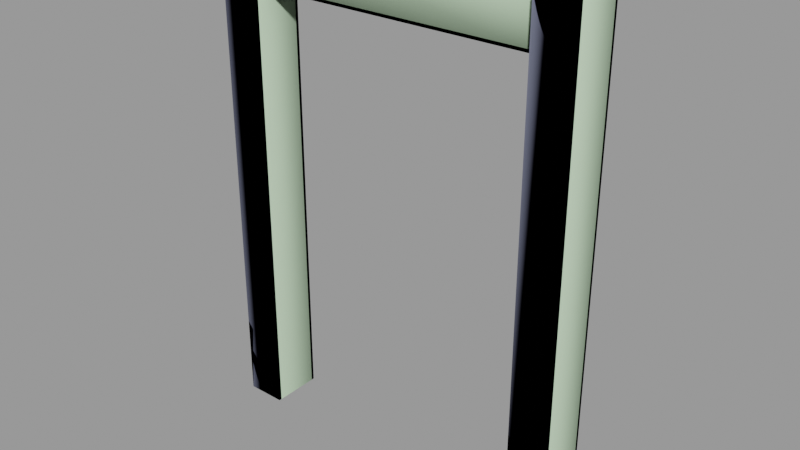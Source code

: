 # Source: train_gate001b.blend  (saved by Blender 2.92.15; exported with 4.5.12 LTS)
import bpy
from mathutils import Matrix  # noqa: F401  (used for matrix-valued properties, if any)

bpy.ops.wm.read_factory_settings(use_empty=True)
scene = bpy.context.scene
scene.name = 'train_gate001b.qc'

# ---- collections
col_train_gate001b = bpy.data.collections.new('train_gate001b'); scene.collection.children.link(col_train_gate001b)

# ---- materials (node trees are filled in below, after node groups)
mat_train_gate001 = bpy.data.materials.new('train_gate001')
mat_train_gate001.use_transparent_shadow = False
mat_train_gate001.diffuse_color = (0.5934, 0.4702, 0.9194, 1.0)
mat_phy = bpy.data.materials.new('  phy')
mat_phy.use_transparent_shadow = False
mat_phy.diffuse_color = (0.5446, 0.7352, 0.5058, 1.0)

# ---- material node trees

# ---- meshes
me_train_gate001b_reference = bpy.data.meshes.new('train_gate001b_reference')
me_train_gate001b_reference.from_pydata([(-94.0, -17.0, 320.0), (-94.0, -15.0, 320.0), (-98.0, -15.0, 320.0), (-120.0, 17.0, 320.0), (-94.0, 15.0, 320.0), (-94.0, 17.0, 320.0), (-98.0, 15.0, 320.0), (-116.0, 15.0, 320.0), (-116.0, -15.0, 320.0), (-120.0, -15.0, 320.0), (-120.0, -17.0, 320.0), (-120.0, 15.0, 320.0), (94.0, 17.0, 320.0), (94.0, 15.0, 320.0), (98.0, 15.0, 320.0), (120.0, 15.0, 320.0), (120.0, 17.0, 320.0), (116.0, 15.0, 320.0), (116.0, -15.0, 320.0), (98.0, -15.0, 320.0), (120.0, -17.0, 320.0), (120.0, -15.0, 320.0), (94.0, -15.0, 320.0), (94.0, -17.0, 320.0), (-94.0, 15.0, 160.0), (-98.0, 15.0, 160.0), (-98.0, 15.0, 1e-06), (-94.0, 15.0, 1e-06), (0.0, 9.0, 286.0), (98.0, 9.0, 288.0), (98.0, 9.0, 286.0), (0.0, 9.0, 288.0), (-98.0, 9.0, 286.0), (-98.0, 9.0, 288.0), (0.0, -9.0, 320.0), (-98.0, 9.0, 320.0), (-98.0, -9.0, 320.0), (0.0, 9.0, 320.0), (98.0, -9.0, 320.0), (98.0, 9.0, 320.0), (0.0, 9.0, 318.0), (-98.0, 5.0, 318.0), (-98.0, 9.0, 318.0), (0.0, 5.0, 318.0), (98.0, 9.0, 318.0), (98.0, 5.0, 318.0), (0.0, -9.0, 318.0), (-98.0, -9.0, 318.0), (98.0, -9.0, 318.0), (0.0, -9.0, 288.0), (98.0, -9.0, 286.0), (98.0, -9.0, 288.0), (0.0, -9.0, 286.0), (-98.0, -9.0, 288.0), (-98.0, -9.0, 286.0), (98.0, 5.0, 288.0), (0.0, 5.0, 288.0), (-98.0, 5.0, 288.0), (0.0, -5.0, 318.0), (98.0, -5.0, 288.0), (98.0, -5.0, 318.0), (0.0, -5.0, 288.0), (-98.0, -5.0, 318.0), (-98.0, -5.0, 288.0), (-94.0, 17.0, 160.0), (-94.0, 17.0, 1e-06), (-120.0, 17.0, 160.0), (-120.0, 15.0, 160.0), (-120.0, 17.0, 1e-06), (-120.0, 15.0, 1e-06), (-116.0, 15.0, 160.0), (-116.0, 15.0, 1e-06), (-94.0, -17.0, 160.0), (-120.0, -17.0, -1e-06), (-94.0, -17.0, -1e-06), (-120.0, -17.0, 160.0), (-120.0, -15.0, 160.0), (-116.0, -15.0, -1e-06), (-120.0, -15.0, -1e-06), (-116.0, -15.0, 160.0), (-94.0, -15.0, 160.0), (-94.0, -15.0, -1e-06), (-98.0, -15.0, 160.0), (-98.0, -15.0, -1e-06), (94.0, 17.0, 1e-06), (94.0, 15.0, 1e-06), (94.0, 15.0, 160.0), (94.0, 17.0, 160.0), (120.0, 15.0, 1e-06), (120.0, 17.0, 1e-06), (120.0, 17.0, 160.0), (120.0, 15.0, 160.0), (116.0, 15.0, 1e-06), (116.0, 15.0, 160.0), (94.0, -17.0, 160.0), (120.0, -17.0, 160.0), (94.0, -17.0, -1e-06), (120.0, -17.0, -1e-06), (94.0, -15.0, 160.0), (98.0, -15.0, 160.0), (98.0, -15.0, -1e-06), (94.0, -15.0, -1e-06), (120.0, -15.0, 160.0), (116.0, -15.0, 160.0), (120.0, -15.0, -1e-06), (116.0, -15.0, -1e-06), (98.0, 15.0, 160.0), (98.0, 15.0, 1e-06)], [], [(0, 1, 2), (3, 4, 5), (3, 6, 4), (3, 7, 6), (7, 2, 6), (7, 8, 2), (0, 2, 8), (0, 8, 9), (0, 9, 10), (3, 11, 7), (12, 13, 14), (12, 15, 16), (12, 17, 15), (12, 14, 17), (14, 18, 17), (14, 19, 18), (20, 18, 19), (20, 21, 18), (20, 19, 22), (20, 22, 23), (6, 24, 4), (6, 25, 24), (24, 25, 26), (24, 26, 27), (28, 29, 30), (28, 31, 29), (31, 28, 32), (31, 32, 33), (34, 35, 36), (34, 37, 35), (37, 34, 38), (37, 38, 39), (40, 41, 42), (40, 43, 41), (43, 40, 44), (43, 44, 45), (46, 36, 47), (46, 34, 36), (34, 46, 48), (34, 48, 38), (37, 42, 35), (37, 40, 42), (40, 37, 39), (40, 39, 44), (49, 50, 51), (49, 52, 50), (52, 49, 53), (52, 53, 54), (31, 55, 29), (31, 56, 55), (56, 31, 33), (56, 33, 57), (58, 59, 60), (58, 61, 59), (61, 58, 62), (61, 62, 63), (56, 45, 55), (56, 43, 45), (43, 56, 57), (43, 57, 41), (52, 30, 50), (52, 28, 30), (28, 52, 54), (28, 54, 32), (24, 5, 4), (24, 64, 5), (64, 24, 27), (64, 27, 65), (66, 11, 3), (66, 67, 11), (67, 66, 68), (67, 68, 69), (67, 7, 11), (67, 70, 7), (70, 67, 69), (70, 69, 71), (72, 73, 74), (72, 75, 73), (75, 72, 0), (75, 0, 10), (76, 77, 78), (76, 79, 77), (79, 76, 9), (79, 9, 8), (80, 74, 81), (80, 72, 74), (72, 80, 1), (72, 1, 0), (75, 78, 73), (75, 76, 78), (76, 75, 10), (76, 10, 9), (64, 3, 5), (64, 66, 3), (66, 64, 65), (66, 65, 68), (82, 6, 2), (82, 25, 6), (25, 82, 83), (25, 83, 26), (79, 71, 77), (79, 70, 71), (70, 79, 8), (70, 8, 7), (84, 85, 86), (84, 86, 87), (13, 87, 86), (13, 12, 87), (48, 58, 60), (48, 46, 58), (58, 46, 47), (58, 47, 62), (88, 89, 90), (88, 90, 91), (16, 91, 90), (16, 15, 91), (59, 49, 51), (59, 61, 49), (49, 61, 63), (49, 63, 53), (92, 88, 91), (92, 91, 93), (15, 93, 91), (15, 17, 93), (1, 82, 2), (1, 80, 82), (82, 80, 81), (82, 81, 83), (20, 23, 94), (20, 94, 95), (96, 95, 94), (96, 97, 95), (19, 98, 22), (19, 99, 98), (100, 98, 99), (100, 101, 98), (18, 21, 102), (18, 102, 103), (104, 103, 102), (104, 105, 103), (13, 106, 14), (13, 86, 106), (85, 106, 86), (85, 107, 106), (23, 22, 98), (23, 98, 94), (101, 94, 98), (101, 96, 94), (105, 92, 93), (105, 93, 103), (17, 103, 93), (17, 18, 103), (21, 20, 95), (21, 95, 102), (97, 102, 95), (97, 104, 102), (107, 100, 99), (107, 99, 106), (19, 106, 99), (19, 14, 106), (89, 84, 87), (89, 87, 90), (12, 90, 87), (12, 16, 90)])
me_train_gate001b_reference.polygons.foreach_set('use_smooth', [True] * 164)
_k = set([(0, 1), (0, 10), (0, 72), (1, 2), (1, 80), (2, 6), (2, 82), (3, 5), (3, 11), (3, 66), (4, 5), (4, 6), (4, 24), (5, 64), (6, 25), (7, 8), (7, 11), (7, 70), (8, 9), (8, 79), (9, 10), (9, 76), (10, 75), (11, 67), (12, 13), (12, 16), (12, 87), (13, 14), (13, 86), (14, 19), (14, 106), (15, 16), (15, 17), (15, 91), (16, 90), (17, 18), (17, 93), (18, 21), (18, 103), (19, 22), (19, 99), (20, 21), (20, 23), (20, 95), (21, 102), (22, 23), (22, 98), (23, 94), (24, 27), (25, 26), (28, 30), (28, 32), (29, 31), (31, 33), (34, 36), (34, 38), (35, 37), (37, 39), (40, 42), (40, 44), (41, 43), (43, 45), (46, 47), (46, 48), (48, 58), (49, 51), (49, 53), (49, 59), (50, 52), (52, 54), (55, 56), (56, 57), (58, 60), (58, 62), (59, 61), (61, 63), (64, 65), (66, 68), (67, 69), (70, 71), (72, 74), (73, 75), (76, 78), (77, 79), (80, 81), (82, 83), (84, 87), (85, 86), (88, 91), (89, 90), (92, 93), (94, 96), (95, 97), (98, 101), (99, 100), (102, 104), (103, 105), (106, 107)])
me_train_gate001b_reference.attributes.new('sharp_edge', 'BOOLEAN', 'EDGE').data.foreach_set('value', [ (min(e.vertices), max(e.vertices)) in _k for e in me_train_gate001b_reference.edges])
_uv = me_train_gate001b_reference.uv_layers.new(name='UVMap')
_uv.uv.foreach_set('vector', [0.5999, 0.2436, 0.5999, 0.249, 0.5891, 0.249, 0.5294, 0.3357, 0.5999, 0.3303, 0.5999, 0.3357, 0.5294, 0.3357, 0.5891, 0.3303, 0.5999, 0.3303, 0.5294, 0.3357, 0.5403, 0.3303, 0.5891, 0.3303, 0.5403, 0.3303, 0.5891, 0.249, 0.5891, 0.3303, 0.5403, 0.3303, 0.5403, 0.249, 0.5891, 0.249, 0.5999, 0.2436, 0.5891, 0.249, 0.5403, 0.249, 0.5999, 0.2436, 0.5403, 0.249, 0.5294, 0.249, 0.5999, 0.2436, 0.5294, 0.249, 0.5294, 0.2436, 0.5294, 0.3357, 0.5294, 0.3303, 0.5403, 0.3303, 0.6026, 0.3357, 0.6026, 0.3303, 0.6134, 0.3303, 0.6026, 0.3357, 0.673, 0.3303, 0.673, 0.3357, 0.6026, 0.3357, 0.6622, 0.3303, 0.673, 0.3303, 0.6026, 0.3357, 0.6134, 0.3303, 0.6622, 0.3303, 0.6134, 0.3303, 0.6622, 0.249, 0.6622, 0.3303, 0.6134, 0.3303, 0.6134, 0.249, 0.6622, 0.249, 0.673, 0.2436, 0.6622, 0.249, 0.6134, 0.249, 0.673, 0.2436, 0.673, 0.249, 0.6622, 0.249, 0.673, 0.2436, 0.6134, 0.249, 0.6026, 0.249, 0.673, 0.2436, 0.6026, 0.249, 0.6026, 0.2436, 0.2959, 0.9892, 0.3041, 0.6639, 0.3041, 0.9892, 0.2959, 0.9892, 0.2959, 0.6639, 0.3041, 0.6639, 0.3041, 0.6639, 0.2959, 0.6639, 0.2959, 0.3386, 0.3041, 0.6639, 0.2959, 0.3386, 0.3041, 0.3386, 0.3147, 0.9915, 0.0536, 0.9968, 0.0536, 0.9915, 0.3147, 0.9915, 0.3147, 0.9968, 0.0536, 0.9968, 0.3147, 0.9968, 0.3147, 0.9915, 0.5758, 0.9915, 0.3147, 0.9968, 0.5758, 0.9915, 0.5758, 0.9968, 0.2665, 0.1878, 0.005414, 0.2358, 0.005414, 0.1878, 0.2665, 0.1878, 0.2665, 0.2358, 0.005414, 0.2358, 0.2665, 0.2358, 0.2665, 0.1878, 0.5276, 0.1878, 0.2665, 0.2358, 0.5276, 0.1878, 0.5276, 0.2358, 0.2665, 0.2878, 0.005414, 0.2984, 0.005414, 0.2878, 0.2665, 0.2878, 0.2665, 0.2984, 0.005414, 0.2984, 0.2665, 0.2984, 0.2665, 0.2878, 0.5276, 0.2878, 0.2665, 0.2984, 0.5276, 0.2878, 0.5276, 0.2984, 0.2665, 0.179, 0.005414, 0.1844, 0.005414, 0.179, 0.2665, 0.179, 0.2665, 0.1844, 0.005414, 0.1844, 0.2665, 0.1844, 0.2665, 0.179, 0.5276, 0.179, 0.2665, 0.1844, 0.5276, 0.179, 0.5276, 0.1844, 0.2665, 0.09165, 0.5276, 0.08632, 0.5276, 0.09165, 0.2665, 0.09165, 0.2665, 0.08632, 0.5276, 0.08632, 0.2665, 0.08632, 0.2665, 0.09165, 0.005414, 0.09165, 0.2665, 0.08632, 0.005414, 0.09165, 0.005414, 0.08632, 0.2665, 0.0991, 0.5276, 0.09378, 0.5276, 0.0991, 0.2665, 0.0991, 0.2665, 0.09378, 0.5276, 0.09378, 0.2665, 0.09378, 0.2665, 0.0991, 0.005414, 0.0991, 0.2665, 0.09378, 0.005414, 0.0991, 0.005414, 0.09378, 0.2665, 0.3365, 0.5276, 0.3258, 0.5276, 0.3365, 0.2665, 0.3365, 0.2665, 0.3258, 0.5276, 0.3258, 0.2665, 0.3258, 0.2665, 0.3365, 0.005414, 0.3365, 0.2665, 0.3258, 0.005414, 0.3365, 0.005414, 0.3258, 0.2665, 0.179, 0.5276, 0.0991, 0.5276, 0.179, 0.2665, 0.179, 0.2665, 0.0991, 0.5276, 0.0991, 0.2665, 0.0991, 0.2665, 0.179, 0.005414, 0.179, 0.2665, 0.0991, 0.005414, 0.179, 0.005414, 0.0991, 0.2665, 0.006396, 0.005414, 0.08632, 0.005414, 0.006396, 0.2665, 0.006396, 0.2665, 0.08632, 0.005414, 0.08632, 0.2665, 0.08632, 0.2665, 0.006396, 0.5276, 0.006396, 0.2665, 0.08632, 0.5276, 0.006396, 0.5276, 0.08632, 0.2665, 0.2861, 0.5276, 0.2382, 0.5276, 0.2861, 0.2665, 0.2861, 0.2665, 0.2382, 0.5276, 0.2382, 0.2665, 0.2382, 0.2665, 0.2861, 0.005414, 0.2861, 0.2665, 0.2382, 0.005414, 0.2861, 0.005414, 0.2382, 0.2107, 0.6639, 0.2147, 0.9892, 0.2107, 0.9892, 0.2107, 0.6639, 0.2147, 0.6639, 0.2147, 0.9892, 0.2147, 0.6639, 0.2107, 0.6639, 0.2107, 0.3386, 0.2147, 0.6639, 0.2107, 0.3386, 0.2147, 0.3386, 0.2163, 0.6639, 0.2204, 0.9892, 0.2163, 0.9892, 0.2163, 0.6639, 0.2204, 0.6639, 0.2204, 0.9892, 0.2204, 0.6639, 0.2163, 0.6639, 0.2163, 0.3386, 0.2204, 0.6639, 0.2163, 0.3386, 0.2204, 0.3386, 0.2868, 0.6639, 0.2949, 0.9892, 0.2868, 0.9892, 0.2868, 0.6639, 0.2949, 0.6639, 0.2949, 0.9892, 0.2949, 0.6639, 0.2868, 0.6639, 0.2868, 0.3386, 0.2949, 0.6639, 0.2868, 0.3386, 0.2949, 0.3386, 0.5216, 0.6639, 0.4688, 0.3386, 0.5216, 0.3386, 0.5216, 0.6639, 0.4688, 0.6639, 0.4688, 0.3386, 0.4688, 0.6639, 0.5216, 0.6639, 0.5216, 0.9892, 0.4688, 0.6639, 0.5216, 0.9892, 0.4688, 0.9892, 0.36, 0.6639, 0.3519, 0.3386, 0.36, 0.3386, 0.36, 0.6639, 0.3519, 0.6639, 0.3519, 0.3386, 0.3519, 0.6639, 0.36, 0.6639, 0.36, 0.9892, 0.3519, 0.6639, 0.36, 0.9892, 0.3519, 0.9892, 0.1497, 0.6639, 0.1456, 0.3386, 0.1497, 0.3386, 0.1497, 0.6639, 0.1456, 0.6639, 0.1456, 0.3386, 0.1456, 0.6639, 0.1497, 0.6639, 0.1497, 0.9892, 0.1456, 0.6639, 0.1497, 0.9892, 0.1456, 0.9892, 0.2854, 0.6639, 0.2814, 0.3386, 0.2854, 0.3386, 0.2854, 0.6639, 0.2814, 0.6639, 0.2814, 0.3386, 0.2814, 0.6639, 0.2854, 0.6639, 0.2854, 0.9892, 0.2814, 0.6639, 0.2854, 0.9892, 0.2814, 0.9892, 0.4149, 0.6639, 0.4677, 0.9892, 0.4149, 0.9892, 0.4149, 0.6639, 0.4677, 0.6639, 0.4677, 0.9892, 0.4677, 0.6639, 0.4149, 0.6639, 0.4149, 0.3386, 0.4677, 0.6639, 0.4149, 0.3386, 0.4677, 0.3386, 0.1497, 0.6639, 0.2107, 0.9892, 0.1497, 0.9892, 0.1497, 0.6639, 0.2107, 0.6639, 0.2107, 0.9892, 0.2107, 0.6639, 0.1497, 0.6639, 0.1497, 0.3386, 0.2107, 0.6639, 0.1497, 0.3386, 0.2107, 0.3386, 0.2814, 0.6639, 0.2204, 0.3386, 0.2814, 0.3386, 0.2814, 0.6639, 0.2204, 0.6639, 0.2204, 0.3386, 0.2204, 0.6639, 0.2814, 0.6639, 0.2814, 0.9892, 0.2204, 0.6639, 0.2814, 0.9892, 0.2204, 0.9892, 0.07505, 0.3386, 0.07912, 0.3386, 0.07912, 0.6639, 0.07505, 0.3386, 0.07912, 0.6639, 0.07505, 0.6639, 0.07912, 0.9892, 0.07505, 0.6639, 0.07912, 0.6639, 0.07912, 0.9892, 0.07505, 0.9892, 0.07505, 0.6639, 0.5276, 0.311, 0.2665, 0.3004, 0.5276, 0.3004, 0.5276, 0.311, 0.2665, 0.311, 0.2665, 0.3004, 0.2665, 0.3004, 0.2665, 0.311, 0.005414, 0.311, 0.2665, 0.3004, 0.005414, 0.311, 0.005414, 0.3004, 0.07017, 0.3386, 0.07423, 0.3386, 0.07423, 0.6639, 0.07017, 0.3386, 0.07423, 0.6639, 0.07017, 0.6639, 0.07423, 0.9892, 0.07017, 0.6639, 0.07423, 0.6639, 0.07423, 0.9892, 0.07017, 0.9892, 0.07017, 0.6639, 0.5276, 0.324, 0.2665, 0.3133, 0.5276, 0.3133, 0.5276, 0.324, 0.2665, 0.324, 0.2665, 0.3133, 0.2665, 0.3133, 0.2665, 0.324, 0.005414, 0.324, 0.2665, 0.3133, 0.005414, 0.324, 0.005414, 0.3133, 0.3144, 0.3386, 0.3226, 0.3386, 0.3226, 0.6639, 0.3144, 0.3386, 0.3226, 0.6639, 0.3144, 0.6639, 0.3226, 0.9892, 0.3144, 0.6639, 0.3226, 0.6639, 0.3226, 0.9892, 0.3144, 0.9892, 0.3144, 0.6639, 0.3424, 0.9892, 0.3505, 0.6639, 0.3505, 0.9892, 0.3424, 0.9892, 0.3424, 0.6639, 0.3505, 0.6639, 0.3505, 0.6639, 0.3424, 0.6639, 0.3424, 0.3386, 0.3505, 0.6639, 0.3424, 0.3386, 0.3505, 0.3386, 0.5757, 0.9892, 0.5228, 0.9892, 0.5228, 0.6639, 0.5757, 0.9892, 0.5228, 0.6639, 0.5757, 0.6639, 0.5228, 0.3386, 0.5757, 0.6639, 0.5228, 0.6639, 0.5228, 0.3386, 0.5757, 0.3386, 0.5757, 0.6639, 0.3331, 0.9892, 0.3412, 0.6639, 0.3412, 0.9892, 0.3331, 0.9892, 0.3331, 0.6639, 0.3412, 0.6639, 0.3331, 0.3386, 0.3412, 0.6639, 0.3331, 0.6639, 0.3331, 0.3386, 0.3412, 0.3386, 0.3412, 0.6639, 0.3321, 0.9892, 0.3239, 0.9892, 0.3239, 0.6639, 0.3321, 0.9892, 0.3239, 0.6639, 0.3321, 0.6639, 0.3239, 0.3386, 0.3321, 0.6639, 0.3239, 0.6639, 0.3239, 0.3386, 0.3321, 0.3386, 0.3321, 0.6639, 0.305, 0.9892, 0.3131, 0.6639, 0.3131, 0.9892, 0.305, 0.9892, 0.305, 0.6639, 0.3131, 0.6639, 0.305, 0.3386, 0.3131, 0.6639, 0.305, 0.6639, 0.305, 0.3386, 0.3131, 0.3386, 0.3131, 0.6639, 0.1442, 0.9892, 0.1401, 0.9892, 0.1401, 0.6639, 0.1442, 0.9892, 0.1401, 0.6639, 0.1442, 0.6639, 0.1401, 0.3386, 0.1442, 0.6639, 0.1401, 0.6639, 0.1401, 0.3386, 0.1442, 0.3386, 0.1442, 0.6639, 0.009171, 0.3386, 0.07017, 0.3386, 0.07017, 0.6639, 0.009171, 0.3386, 0.07017, 0.6639, 0.009171, 0.6639, 0.07017, 0.9892, 0.009171, 0.6639, 0.07017, 0.6639, 0.07017, 0.9892, 0.009171, 0.9892, 0.009171, 0.6639, 0.009171, 0.9892, 0.005104, 0.9892, 0.005104, 0.6639, 0.009171, 0.9892, 0.005104, 0.6639, 0.009171, 0.6639, 0.005104, 0.3386, 0.009171, 0.6639, 0.005104, 0.6639, 0.005104, 0.3386, 0.009171, 0.3386, 0.009171, 0.6639, 0.07912, 0.3386, 0.1401, 0.3386, 0.1401, 0.6639, 0.07912, 0.3386, 0.1401, 0.6639, 0.07912, 0.6639, 0.1401, 0.9892, 0.07912, 0.6639, 0.1401, 0.6639, 0.1401, 0.9892, 0.07912, 0.9892, 0.07912, 0.6639, 0.3612, 0.3386, 0.4141, 0.3386, 0.4141, 0.6639, 0.3612, 0.3386, 0.4141, 0.6639, 0.3612, 0.6639, 0.4141, 0.9892, 0.3612, 0.6639, 0.4141, 0.6639, 0.4141, 0.9892, 0.3612, 0.9892, 0.3612, 0.6639])
me_train_gate001b_reference.materials.append(mat_train_gate001)
me_train_gate001b_reference.use_remesh_fix_poles = True
me_train_gate001b_reference.use_remesh_preserve_attributes = False
me_train_gate001b_reference.use_mirror_vertex_groups = False
me_train_gate001b_reference.update()
me_train_gate001b_reference.normals_split_custom_set([tuple(v) for v in zip(*[iter([0.0, 0.0, 1.0, 0.0, 0.0, 1.0, -2.471e-07, 0.0, 1.0, 0.0, 0.0, 1.0, 0.0, 0.0, 1.0, 0.0, 0.0, 1.0, 0.0, 0.0, 1.0, 0.0, 0.0, 1.0, 0.0, 0.0, 1.0, 0.0, 0.0, 1.0, -1.296e-07, 0.0, 1.0, 0.0, 0.0, 1.0, -1.296e-07, 0.0, 1.0, -2.471e-07, 0.0, 1.0, 0.0, 0.0, 1.0, -1.296e-07, 0.0, 1.0, -3.768e-07, 0.0, 1.0, -2.471e-07, 0.0, 1.0, 0.0, 0.0, 1.0, -2.471e-07, 0.0, 1.0, -3.768e-07, 0.0, 1.0, 0.0, 0.0, 1.0, -3.768e-07, 0.0, 1.0, 0.0, 0.0, 1.0, 0.0, 0.0, 1.0, 0.0, 0.0, 1.0, 0.0, 0.0, 1.0, 0.0, 0.0, 1.0, 0.0, 0.0, 1.0, -1.296e-07, 0.0, 1.0, 0.0, 0.0, 1.0, 0.0, 0.0, 1.0, 0.0, 0.0, 1.0, 0.0, 0.0, 1.0, 0.0, 0.0, 1.0, 0.0, 0.0, 1.0, 0.0, 0.0, 1.0, 0.0, 0.0, 1.0, 0.0, 0.0, 1.0, 0.0, 0.0, 1.0, 0.0, 0.0, 1.0, 0.0, 0.0, 1.0, 0.0, 0.0, 1.0, 0.0, 0.0, 1.0, 0.0, 0.0, 1.0, 0.0, 0.0, 1.0, 0.0, 0.0, 1.0, 0.0, 0.0, 1.0, 0.0, 0.0, 1.0, 0.0, 0.0, 1.0, 0.0, 0.0, 1.0, 0.0, 0.0, 1.0, 0.0, 0.0, 1.0, 0.0, 0.0, 1.0, 0.0, 0.0, 1.0, 0.0, 0.0, 1.0, 0.0, 0.0, 1.0, 0.0, 0.0, 1.0, 0.0, 0.0, 1.0, 0.0, 0.0, 1.0, 0.0, -1.0, -5.942e-08, 0.0, -1.0, -4.182e-08, 0.0, -1.0, -5.96e-08, 0.0, -1.0, -5.942e-08, 0.0, -1.0, -4.172e-08, 0.0, -1.0, -4.182e-08, 0.0, -1.0, -4.182e-08, 0.0, -1.0, -4.172e-08, 0.0, -1.0, -3.576e-08, 0.0, -1.0, -4.182e-08, 0.0, -1.0, -3.576e-08, 0.0, -1.0, -3.576e-08, -3.893e-08, 1.0, 0.0, -3.893e-08, 1.0, 0.0, -3.893e-08, 1.0, 0.0, -3.893e-08, 1.0, 0.0, -3.893e-08, 1.0, 0.0, -3.893e-08, 1.0, 0.0, -3.893e-08, 1.0, 0.0, -3.893e-08, 1.0, 0.0, -3.893e-08, 1.0, 0.0, -3.893e-08, 1.0, 0.0, -3.893e-08, 1.0, 0.0, -3.893e-08, 1.0, 0.0, -1.89e-07, 0.0, 1.0, 3.2e-08, 0.0, 1.0, 0.0, 0.0, 1.0, -1.89e-07, 0.0, 1.0, -1.05e-07, 0.0, 1.0, 3.2e-08, 0.0, 1.0, -1.05e-07, 0.0, 1.0, -1.89e-07, 0.0, 1.0, 4.176e-07, 0.0, 1.0, -1.05e-07, 0.0, 1.0, 4.176e-07, 0.0, 1.0, 5.536e-07, 0.0, 1.0, -7.687e-08, 0.0, -1.0, 2.905e-09, 0.0, -1.0, 0.0, 0.0, -1.0, -7.687e-08, 0.0, -1.0, -7.201e-08, 0.0, -1.0, 2.905e-09, 0.0, -1.0, -7.201e-08, 0.0, -1.0, -7.687e-08, 0.0, -1.0, -6.821e-09, 0.0, -1.0, -7.201e-08, 0.0, -1.0, -6.821e-09, 0.0, -1.0, 0.0, 0.0, -1.0, 4.379e-08, -1.0, 0.0, 3.893e-08, -1.0, 0.0, 3.893e-08, -1.0, 0.0, 4.379e-08, -1.0, 0.0, 4.379e-08, -1.0, 0.0, 3.893e-08, -1.0, 0.0, 4.379e-08, -1.0, 0.0, 4.379e-08, -1.0, 0.0, 4.866e-08, -1.0, 0.0, 4.379e-08, -1.0, 0.0, 4.866e-08, -1.0, 0.0, 4.866e-08, -1.0, 0.0, -4.379e-08, 1.0, 0.0, -3.893e-08, 1.0, 0.0, -3.893e-08, 1.0, 0.0, -4.379e-08, 1.0, 0.0, -4.379e-08, 1.0, 0.0, -3.893e-08, 1.0, 0.0, -4.379e-08, 1.0, 0.0, -4.379e-08, 1.0, 0.0, -4.866e-08, 1.0, 0.0, -4.379e-08, 1.0, 0.0, -4.866e-08, 1.0, 0.0, -4.866e-08, 1.0, 0.0, 3.893e-08, -1.0, 0.0, 3.893e-08, -1.0, 0.0, 3.893e-08, -1.0, 0.0, 3.893e-08, -1.0, 0.0, 3.893e-08, -1.0, 0.0, 3.893e-08, -1.0, 0.0, 3.893e-08, -1.0, 0.0, 3.893e-08, -1.0, 0.0, 3.893e-08, -1.0, 0.0, 3.893e-08, -1.0, 0.0, 3.893e-08, -1.0, 0.0, 3.893e-08, -1.0, 0.0, 0.0, 0.0, 1.0, 0.0, 0.0, 1.0, 0.0, 0.0, 1.0, 0.0, 0.0, 1.0, 0.0, 0.0, 1.0, 0.0, 0.0, 1.0, 0.0, 0.0, 1.0, 0.0, 0.0, 1.0, 0.0, 0.0, 1.0, 0.0, 0.0, 1.0, 0.0, 0.0, 1.0, 0.0, 0.0, 1.0, 4.136e-08, -1.0, -6.228e-08, 3.893e-08, -1.0, -6.228e-08, 3.893e-08, -1.0, -6.228e-08, 4.136e-08, -1.0, -6.228e-08, 4.136e-08, -1.0, -6.228e-08, 3.893e-08, -1.0, -6.228e-08, 4.136e-08, -1.0, -6.228e-08, 4.136e-08, -1.0, -6.228e-08, 4.379e-08, -1.0, -6.228e-08, 4.136e-08, -1.0, -6.228e-08, 4.379e-08, -1.0, -6.228e-08, 4.379e-08, -1.0, -6.228e-08, -4.136e-08, 1.0, 6.228e-08, -3.893e-08, 1.0, 6.228e-08, -3.893e-08, 1.0, 6.228e-08, -4.136e-08, 1.0, 6.228e-08, -4.136e-08, 1.0, 6.228e-08, -3.893e-08, 1.0, 6.228e-08, -4.136e-08, 1.0, 6.228e-08, -4.136e-08, 1.0, 6.228e-08, -4.379e-08, 1.0, 6.228e-08, -4.136e-08, 1.0, 6.228e-08, -4.379e-08, 1.0, 6.228e-08, -4.379e-08, 1.0, 6.228e-08, 7.502e-09, 0.0, -1.0, -1.5e-08, 0.0, -1.0, 0.0, 0.0, -1.0, 7.502e-09, 0.0, -1.0, -7.502e-09, 0.0, -1.0, -1.5e-08, 0.0, -1.0, -7.502e-09, 0.0, -1.0, 7.502e-09, 0.0, -1.0, 1.5e-08, 0.0, -1.0, -7.502e-09, 0.0, -1.0, 1.5e-08, 0.0, -1.0, 0.0, 0.0, -1.0, 1.0, 0.0, 0.0, 1.0, 0.0, 0.0, 1.0, 0.0, 0.0, 1.0, 0.0, 0.0, 1.0, 0.0, 0.0, 1.0, 0.0, 0.0, 1.0, 0.0, 0.0, 1.0, 0.0, 0.0, 1.0, 0.0, 0.0, 1.0, 0.0, 0.0, 1.0, 0.0, 0.0, 1.0, 0.0, 0.0, -1.0, 0.0, 0.0, -1.0, 0.0, 0.0, -1.0, 0.0, 0.0, -1.0, 0.0, 0.0, -1.0, 0.0, 0.0, -1.0, 0.0, 0.0, -1.0, 0.0, 0.0, -1.0, 0.0, 0.0, -1.0, 0.0, 0.0, -1.0, 0.0, 0.0, -1.0, 0.0, 0.0, -1.0, 0.0, 0.0, 2.384e-07, -1.0, -4.172e-08, 2.384e-07, -1.0, -4.768e-08, 2.384e-07, -1.0, -4.768e-08, 2.384e-07, -1.0, -4.172e-08, 2.384e-07, -1.0, -4.172e-08, 2.384e-07, -1.0, -4.768e-08, 2.384e-07, -1.0, -4.172e-08, 2.384e-07, -1.0, -4.172e-08, 2.384e-07, -1.0, -3.576e-08, 2.384e-07, -1.0, -4.172e-08, 2.384e-07, -1.0, -3.576e-08, 2.384e-07, -1.0, -3.576e-08, 7.336e-08, -1.0, -5.06e-08, 7.336e-08, -1.0, -4.552e-08, 7.336e-08, -1.0, -4.402e-08, 7.336e-08, -1.0, -5.06e-08, 7.336e-08, -1.0, -5.135e-08, 7.336e-08, -1.0, -4.552e-08, 7.336e-08, -1.0, -5.135e-08, 7.336e-08, -1.0, -5.06e-08, 7.336e-08, -1.0, -4.402e-08, 7.336e-08, -1.0, -5.135e-08, 7.336e-08, -1.0, -4.402e-08, 7.336e-08, -1.0, -4.402e-08, -2.384e-07, 1.0, 4.172e-08, -2.384e-07, 1.0, 3.576e-08, -2.384e-07, 1.0, 3.576e-08, -2.384e-07, 1.0, 4.172e-08, -2.384e-07, 1.0, 4.172e-08, -2.384e-07, 1.0, 3.576e-08, -2.384e-07, 1.0, 4.172e-08, -2.384e-07, 1.0, 4.172e-08, -2.384e-07, 1.0, 4.768e-08, -2.384e-07, 1.0, 4.172e-08, -2.384e-07, 1.0, 4.768e-08, -2.384e-07, 1.0, 4.768e-08, 1.0, 0.0, 0.0, 1.0, 0.0, 0.0, 1.0, 0.0, 0.0, 1.0, 0.0, 0.0, 1.0, 0.0, 0.0, 1.0, 0.0, 0.0, 1.0, 0.0, 0.0, 1.0, 0.0, 0.0, 1.0, 0.0, 0.0, 1.0, 0.0, 0.0, 1.0, 0.0, 0.0, 1.0, 0.0, 0.0, -1.0, 0.0, 0.0, -1.0, 0.0, 0.0, -1.0, 0.0, 0.0, -1.0, 0.0, 0.0, -1.0, 0.0, 0.0, -1.0, 0.0, 0.0, -1.0, 0.0, 0.0, -1.0, 0.0, 0.0, -1.0, 0.0, 0.0, -1.0, 0.0, 0.0, -1.0, 0.0, 0.0, -1.0, 0.0, 0.0, -7.336e-08, 1.0, 5.135e-08, -7.336e-08, 1.0, 4.402e-08, -7.336e-08, 1.0, 4.402e-08, -7.336e-08, 1.0, 5.135e-08, -7.336e-08, 1.0, 5.06e-08, -7.336e-08, 1.0, 4.402e-08, -7.336e-08, 1.0, 5.06e-08, -7.336e-08, 1.0, 5.135e-08, -7.336e-08, 1.0, 4.552e-08, -7.336e-08, 1.0, 5.06e-08, -7.336e-08, 1.0, 4.552e-08, -7.336e-08, 1.0, 4.402e-08, 1.0, 0.0, 0.0, 1.0, 0.0, 0.0, 1.0, 0.0, 0.0, 1.0, 0.0, 0.0, 1.0, 4.817e-09, 0.0, 1.0, 0.0, 0.0, 1.0, 4.817e-09, 0.0, 1.0, 0.0, 0.0, 1.0, 7.203e-08, 0.0, 1.0, 4.817e-09, 0.0, 1.0, 7.203e-08, 0.0, 1.0, 8.167e-08, 0.0, -1.0, -5.702e-09, 0.0, -1.0, -8.526e-08, 0.0, -1.0, -9.667e-08, 0.0, -1.0, -5.702e-09, 0.0, -1.0, 0.0, 0.0, -1.0, -8.526e-08, 0.0, -1.0, 0.0, 0.0, -1.0, -5.702e-09, 0.0, -1.0, 0.0, 0.0, -1.0, 0.0, 0.0, -1.0, 0.0, 0.0, -1.0, 0.0, 0.0, -1.0, 0.0, 0.0, -1.0, 0.0, 0.0, -1.0, 0.0, 0.0, -1.0, 0.0, 0.0, -1.0, 0.0, 0.0, -1.0, 0.0, 0.0, -1.0, 0.0, 0.0, -1.0, 0.0, 0.0, -1.0, 0.0, 0.0, -1.0, 0.0, 0.0, -1.0, 0.0, 0.0, -1.0, 0.0, 0.0, 3.893e-08, 0.0, -1.0, 3.893e-08, 0.0, -1.0, 3.893e-08, 0.0, -1.0, 0.0, 0.0, -1.0, -1.946e-08, 0.0, -1.0, -1.921e-08, 0.0, -1.0, -1.921e-08, 0.0, -1.0, -1.946e-08, 0.0, -1.0, -1.011e-09, 0.0, -1.0, -1.921e-08, 0.0, -1.0, -1.011e-09, 0.0, -1.0, 0.0, 0.0, -1.0, 1.0, 0.0, 0.0, 1.0, 0.0, 0.0, 1.0, 0.0, 0.0, 1.0, 0.0, 0.0, 1.0, 0.0, 0.0, 1.0, 0.0, 0.0, 1.0, 0.0, 0.0, 1.0, 0.0, 0.0, 1.0, 0.0, 0.0, 1.0, 0.0, 0.0, 1.0, 0.0, 0.0, 1.0, 0.0, 0.0, 0.0, 0.0, 1.0, 0.0, 0.0, 1.0, 0.0, 0.0, 1.0, 0.0, 0.0, 1.0, 3.893e-08, 0.0, 1.0, 3.841e-08, 0.0, 1.0, 3.841e-08, 0.0, 1.0, 3.893e-08, 0.0, 1.0, 2.021e-09, 0.0, 1.0, 3.841e-08, 0.0, 1.0, 2.021e-09, 0.0, 1.0, 0.0, 0.0, 1.0, 2.384e-07, -1.0, -4.768e-08, 2.384e-07, -1.0, -4.768e-08, 2.384e-07, -1.0, -4.768e-08, 2.384e-07, -1.0, -4.768e-08, 2.384e-07, -1.0, -4.768e-08, 2.384e-07, -1.0, -4.768e-08, 2.384e-07, -1.0, -4.768e-08, 2.384e-07, -1.0, -4.768e-08, 2.384e-07, -1.0, -4.768e-08, 2.384e-07, -1.0, -4.768e-08, 2.384e-07, -1.0, -4.768e-08, 2.384e-07, -1.0, -4.768e-08, 0.0, 1.0, 5.942e-08, 0.0, 1.0, 4.182e-08, 0.0, 1.0, 5.96e-08, 0.0, 1.0, 5.942e-08, 0.0, 1.0, 4.172e-08, 0.0, 1.0, 4.182e-08, 0.0, 1.0, 4.182e-08, 0.0, 1.0, 4.172e-08, 0.0, 1.0, 3.576e-08, 0.0, 1.0, 4.182e-08, 0.0, 1.0, 3.576e-08, 0.0, 1.0, 3.576e-08, 7.336e-08, -1.0, -1.618e-08, 7.336e-08, -1.0, -1.467e-08, 7.336e-08, -1.0, -3.593e-08, 7.336e-08, -1.0, -1.618e-08, 7.336e-08, -1.0, -3.593e-08, 7.336e-08, -1.0, -3.668e-08, 7.336e-08, -1.0, -4.402e-08, 7.336e-08, -1.0, -3.668e-08, 7.336e-08, -1.0, -3.593e-08, 7.336e-08, -1.0, -4.402e-08, 7.336e-08, -1.0, -4.402e-08, 7.336e-08, -1.0, -3.668e-08, 0.0, 1.0, 4.749e-08, 0.0, 1.0, 3.595e-08, 0.0, 1.0, 4.768e-08, 0.0, 1.0, 4.749e-08, 0.0, 1.0, 3.576e-08, 0.0, 1.0, 3.595e-08, 0.0, 1.0, 4.749e-08, 0.0, 1.0, 3.595e-08, 0.0, 1.0, 3.576e-08, 0.0, 1.0, 4.749e-08, 0.0, 1.0, 4.768e-08, 0.0, 1.0, 3.595e-08, -2.384e-07, 1.0, 4.768e-08, -2.384e-07, 1.0, 4.768e-08, -2.384e-07, 1.0, 4.768e-08, -2.384e-07, 1.0, 4.768e-08, -2.384e-07, 1.0, 4.768e-08, -2.384e-07, 1.0, 4.768e-08, -2.384e-07, 1.0, 4.768e-08, -2.384e-07, 1.0, 4.768e-08, -2.384e-07, 1.0, 4.768e-08, -2.384e-07, 1.0, 4.768e-08, -2.384e-07, 1.0, 4.768e-08, -2.384e-07, 1.0, 4.768e-08, 0.0, -1.0, -4.749e-08, 0.0, -1.0, -3.595e-08, 0.0, -1.0, -4.768e-08, 0.0, -1.0, -4.749e-08, 0.0, -1.0, -3.576e-08, 0.0, -1.0, -3.595e-08, 0.0, -1.0, -4.749e-08, 0.0, -1.0, -3.595e-08, 0.0, -1.0, -3.576e-08, 0.0, -1.0, -4.749e-08, 0.0, -1.0, -4.768e-08, 0.0, -1.0, -3.595e-08, -1.0, 0.0, 0.0, -1.0, 0.0, 0.0, -1.0, 0.0, 0.0, -1.0, 0.0, 0.0, -1.0, 0.0, 0.0, -1.0, 0.0, 0.0, -1.0, 0.0, 0.0, -1.0, 0.0, 0.0, -1.0, 0.0, 0.0, -1.0, 0.0, 0.0, -1.0, 0.0, 0.0, -1.0, 0.0, 0.0, 1.0, 0.0, 0.0, 1.0, 0.0, 0.0, 1.0, 0.0, 0.0, 1.0, 0.0, 0.0, 1.0, 0.0, 0.0, 1.0, 0.0, 0.0, 1.0, 0.0, 0.0, 1.0, 0.0, 0.0, 1.0, 0.0, 0.0, 1.0, 0.0, 0.0, 1.0, 0.0, 0.0, 1.0, 0.0, 0.0, 1.0, 0.0, 0.0, 1.0, 0.0, 0.0, 1.0, 0.0, 0.0, 1.0, 0.0, 0.0, 1.0, 0.0, 0.0, 1.0, 0.0, 0.0, 1.0, 0.0, 0.0, 1.0, 0.0, 0.0, 1.0, 0.0, 0.0, 1.0, 0.0, 0.0, 1.0, 0.0, 0.0, 1.0, 0.0, 0.0, -1.0, 0.0, 0.0, -1.0, 0.0, 0.0, -1.0, 0.0, 0.0, -1.0, 0.0, 0.0, -1.0, 0.0, 0.0, -1.0, 0.0, 0.0, -1.0, 0.0, 0.0, -1.0, 0.0, 0.0, -1.0, 0.0, 0.0, -1.0, 0.0, 0.0, -1.0, 0.0, 0.0, -1.0, 0.0, 0.0, -7.336e-08, 1.0, 4.402e-08, -7.336e-08, 1.0, 4.402e-08, -7.336e-08, 1.0, 3.668e-08, -7.336e-08, 1.0, 4.402e-08, -7.336e-08, 1.0, 3.668e-08, -7.336e-08, 1.0, 3.593e-08, -7.336e-08, 1.0, 1.618e-08, -7.336e-08, 1.0, 3.593e-08, -7.336e-08, 1.0, 3.668e-08, -7.336e-08, 1.0, 1.618e-08, -7.336e-08, 1.0, 1.467e-08, -7.336e-08, 1.0, 3.593e-08])] * 3)])
me_train_gate001b_physics = bpy.data.meshes.new('train_gate001b_physics')
me_train_gate001b_physics.from_pydata([(94.0, 17.0, 320.0), (120.0, 17.0, 320.0), (120.0, 17.0, 1e-06), (94.0, 17.0, 1e-06), (94.0, -17.0, 320.0), (94.0, -17.0, -1e-06), (120.0, -17.0, 320.0), (120.0, -17.0, -1e-06), (-94.0, -17.0, 320.0), (-94.0, 17.0, 1e-06), (-94.0, 17.0, 320.0), (-94.0, -17.0, -1e-06), (-120.0, 17.0, 320.0), (-120.0, -17.0, 320.0), (-120.0, -17.0, -1e-06), (-120.0, 17.0, 1e-06), (94.0, -9.0, 286.0), (-94.0, -9.0, 320.0), (-94.0, -9.0, 286.0), (94.0, -9.0, 320.0), (94.0, 9.0, 320.0), (94.0, 9.0, 286.0), (-94.0, 9.0, 320.0), (-94.0, 9.0, 286.0)], [], [(0, 1, 2), (0, 2, 3), (4, 0, 3), (4, 3, 5), (4, 6, 0), (6, 1, 0), (5, 6, 4), (5, 7, 6), (6, 2, 1), (6, 7, 2), (2, 7, 3), (3, 7, 5), (8, 9, 10), (8, 11, 9), (8, 12, 13), (8, 10, 12), (8, 13, 14), (8, 14, 11), (9, 11, 15), (15, 11, 14), (12, 15, 14), (15, 12, 9), (12, 10, 9), (12, 14, 13), (16, 17, 18), (16, 19, 17), (16, 20, 19), (16, 21, 20), (19, 22, 17), (19, 20, 22), (16, 18, 23), (16, 23, 21), (23, 22, 21), (21, 22, 20), (22, 23, 18), (22, 18, 17)])
me_train_gate001b_physics.polygons.foreach_set('use_smooth', [True] * 36)
_uv = me_train_gate001b_physics.uv_layers.new(name='UVMap')
_uv.uv.foreach_set('vector', [0.0, 0.0, 0.0, 0.0, 0.0, 0.0, 0.0, 0.0, 0.0, 0.0, 0.0, 0.0, 0.0, 0.0, 0.0, 0.0, 0.0, 0.0, 0.0, 0.0, 0.0, 0.0, 0.0, 0.0, 0.0, 0.0, 0.0, 0.0, 0.0, 0.0, 0.0, 0.0, 0.0, 0.0, 0.0, 0.0, 0.0, 0.0, 0.0, 0.0, 0.0, 0.0, 0.0, 0.0, 0.0, 0.0, 0.0, 0.0, 0.0, 0.0, 0.0, 0.0, 0.0, 0.0, 0.0, 0.0, 0.0, 0.0, 0.0, 0.0, 0.0, 0.0, 0.0, 0.0, 0.0, 0.0, 0.0, 0.0, 0.0, 0.0, 0.0, 0.0, 0.0, 0.0, 0.0, 0.0, 0.0, 0.0, 0.0, 0.0, 0.0, 0.0, 0.0, 0.0, 0.0, 0.0, 0.0, 0.0, 0.0, 0.0, 0.0, 0.0, 0.0, 0.0, 0.0, 0.0, 0.0, 0.0, 0.0, 0.0, 0.0, 0.0, 0.0, 0.0, 0.0, 0.0, 0.0, 0.0, 0.0, 0.0, 0.0, 0.0, 0.0, 0.0, 0.0, 0.0, 0.0, 0.0, 0.0, 0.0, 0.0, 0.0, 0.0, 0.0, 0.0, 0.0, 0.0, 0.0, 0.0, 0.0, 0.0, 0.0, 0.0, 0.0, 0.0, 0.0, 0.0, 0.0, 0.0, 0.0, 0.0, 0.0, 0.0, 0.0, 0.0, 0.0, 0.0, 0.0, 0.0, 0.0, 0.0, 0.0, 0.0, 0.0, 0.0, 0.0, 0.0, 0.0, 0.0, 0.0, 0.0, 0.0, 0.0, 0.0, 0.0, 0.0, 0.0, 0.0, 0.0, 0.0, 0.0, 0.0, 0.0, 0.0, 0.0, 0.0, 0.0, 0.0, 0.0, 0.0, 0.0, 0.0, 0.0, 0.0, 0.0, 0.0, 0.0, 0.0, 0.0, 0.0, 0.0, 0.0, 0.0, 0.0, 0.0, 0.0, 0.0, 0.0, 0.0, 0.0, 0.0, 0.0, 0.0, 0.0, 0.0, 0.0, 0.0, 0.0, 0.0, 0.0, 0.0, 0.0, 0.0, 0.0, 0.0, 0.0])
me_train_gate001b_physics.materials.append(mat_phy)
me_train_gate001b_physics.use_remesh_fix_poles = True
me_train_gate001b_physics.use_remesh_preserve_attributes = False
me_train_gate001b_physics.use_mirror_vertex_groups = False
me_train_gate001b_physics.update()
me_train_gate001b_physics.normals_split_custom_set([tuple(v) for v in zip(*[iter([-0.8337, -0.08852, -0.5451, -0.6062, -0.06443, 0.7927, -0.6071, 0.03221, 0.794, -0.8337, -0.08852, -0.5451, -0.6071, 0.03221, 0.794, -0.3561, 0.07569, -0.9314, 0.3569, -0.03797, -0.9334, -0.8337, -0.08852, -0.5451, -0.3561, 0.07569, -0.9314, 0.3569, -0.03797, -0.9334, -0.3561, 0.07569, -0.9314, 0.8361, 0.04439, -0.5467, 0.3569, -0.03797, -0.9334, 0.6062, -0.06437, 0.7927, -0.8337, -0.08852, -0.5451, 0.6062, -0.06437, 0.7927, -0.6062, -0.06443, 0.7927, -0.8337, -0.08852, -0.5451, 0.8361, 0.04439, -0.5467, 0.6062, -0.06437, 0.7927, 0.3569, -0.03797, -0.9334, 0.8361, 0.04439, -0.5467, 0.6025, 0.1281, 0.7878, 0.6062, -0.06437, 0.7927, 0.6062, -0.06437, 0.7927, -0.6071, 0.03221, 0.794, -0.6062, -0.06443, 0.7927, 0.6062, -0.06437, 0.7927, 0.6025, 0.1281, 0.7878, -0.6071, 0.03221, 0.794, -0.6071, 0.03221, 0.794, 0.6025, 0.1281, 0.7878, -0.3561, 0.07569, -0.9314, -0.3561, 0.07569, -0.9314, 0.6025, 0.1281, 0.7878, 0.8361, 0.04439, -0.5467, 0.6062, -0.06437, 0.7927, -0.6071, 0.03221, 0.7939, -0.6062, -0.06438, 0.7927, 0.6062, -0.06437, 0.7927, 0.6025, 0.128, 0.7878, -0.6071, 0.03221, 0.7939, 0.6062, -0.06437, 0.7927, -0.6062, -0.0644, -0.7927, 0.6062, -0.06445, -0.7927, 0.6062, -0.06437, 0.7927, -0.6062, -0.06438, 0.7927, -0.6062, -0.0644, -0.7927, 0.6062, -0.06437, 0.7927, 0.6062, -0.06445, -0.7927, 0.6072, 0.03221, -0.7939, 0.6062, -0.06437, 0.7927, 0.6072, 0.03221, -0.7939, 0.6025, 0.128, 0.7878, -0.6071, 0.03221, 0.7939, 0.6025, 0.128, 0.7878, -0.6025, 0.128, -0.7878, -0.6025, 0.128, -0.7878, 0.6025, 0.128, 0.7878, 0.6072, 0.03221, -0.7939, -0.6062, -0.0644, -0.7927, -0.6025, 0.128, -0.7878, 0.6072, 0.03221, -0.7939, -0.6025, 0.128, -0.7878, -0.6062, -0.0644, -0.7927, -0.6071, 0.03221, 0.7939, -0.6062, -0.0644, -0.7927, -0.6062, -0.06438, 0.7927, -0.6071, 0.03221, 0.7939, -0.6062, -0.0644, -0.7927, 0.6072, 0.03221, -0.7939, 0.6062, -0.06445, -0.7927, 0.8806, 0.4662, 0.08424, 0.9657, -0.2556, -0.04626, 0.8714, 0.4613, -0.1669, 0.8806, 0.4662, 0.08424, 0.6851, -0.7255, 0.06559, 0.9657, -0.2556, -0.04626, 0.8806, 0.4662, 0.08424, -0.8714, -0.4614, 0.1669, 0.6851, -0.7255, 0.06559, 0.8806, 0.4662, 0.08424, -0.9657, 0.2556, 0.04626, -0.8714, -0.4614, 0.1669, 0.6851, -0.7255, 0.06559, -0.8807, -0.4662, -0.08431, 0.9657, -0.2556, -0.04626, 0.6851, -0.7255, 0.06559, -0.8714, -0.4614, 0.1669, -0.8807, -0.4662, -0.08431, 0.8806, 0.4662, 0.08424, 0.8714, 0.4613, -0.1669, -0.6851, 0.7255, -0.06559, 0.8806, 0.4662, 0.08424, -0.6851, 0.7255, -0.06559, -0.9657, 0.2556, 0.04626, -0.6851, 0.7255, -0.06559, -0.8807, -0.4662, -0.08431, -0.9657, 0.2556, 0.04626, -0.9657, 0.2556, 0.04626, -0.8807, -0.4662, -0.08431, -0.8714, -0.4614, 0.1669, -0.8807, -0.4662, -0.08431, -0.6851, 0.7255, -0.06559, 0.8714, 0.4613, -0.1669, -0.8807, -0.4662, -0.08431, 0.8714, 0.4613, -0.1669, 0.9657, -0.2556, -0.04626])] * 3)])
arm_train_gate001b_qc_skeleton = bpy.data.armatures.new('train_gate001b.qc_skeleton')  # bones are not reproduced

# ---- objects
ob_train_gate001b_qc_skeleton = bpy.data.objects.new('train_gate001b.qc_skeleton', arm_train_gate001b_qc_skeleton)
ob_train_gate001b_reference = bpy.data.objects.new('train_gate001b_reference', me_train_gate001b_reference)
ob_train_gate001b_physics = bpy.data.objects.new('train_gate001b_physics', me_train_gate001b_physics)

# ---- transforms, parenting, visibility, modifiers, constraints
ob_train_gate001b_qc_skeleton.location = (0.0, 0.0, 0.0)
ob_train_gate001b_qc_skeleton.show_in_front = True
ob_train_gate001b_qc_skeleton.lineart.crease_threshold = 0.0
ob_train_gate001b_reference.parent = ob_train_gate001b_qc_skeleton
ob_train_gate001b_reference.location = (0.0, 0.0, 0.0)
ob_train_gate001b_reference.lineart.crease_threshold = 0.0
_vg = ob_train_gate001b_reference.vertex_groups.new(name='static_prop')
_vg.add([0, 1, 2, 3, 4, 5, 6, 7, 8, 9, 10, 11, 12, 13, 14, 15, 16, 17, 18, 19, 20, 21, 22, 23, 24, 25, 26, 27, 28, 29, 30, 31, 32, 33, 34, 35, 36, 37, 38, 39, 40, 41, 42, 43, 44, 45, 46, 47, 48, 49, 50, 51, 52, 53, 54, 55, 56, 57, 58, 59, 60, 61, 62, 63, 64, 65, 66, 67, 68, 69, 70, 71, 72, 73, 74, 75, 76, 77, 78, 79, 80, 81, 82, 83, 84, 85, 86, 87, 88, 89, 90, 91, 92, 93, 94, 95, 96, 97, 98, 99, 100, 101, 102, 103, 104, 105, 106, 107], 1.0, 'REPLACE')
_m = ob_train_gate001b_reference.modifiers.new('Armature', 'ARMATURE')
_m.object = ob_train_gate001b_qc_skeleton
ob_train_gate001b_physics.parent = ob_train_gate001b_qc_skeleton
ob_train_gate001b_physics.location = (0.0, 0.0, 0.0)
ob_train_gate001b_physics.display_type = 'SOLID'
ob_train_gate001b_physics.show_wire = True
ob_train_gate001b_physics.lineart.crease_threshold = 0.0
_vg = ob_train_gate001b_physics.vertex_groups.new(name='static_prop')
_vg.add([0, 1, 2, 3, 4, 5, 6, 7, 8, 9, 10, 11, 12, 13, 14, 15, 16, 17, 18, 19, 20, 21, 22, 23], 1.0, 'REPLACE')
_m = ob_train_gate001b_physics.modifiers.new('Armature', 'ARMATURE')
_m.object = ob_train_gate001b_qc_skeleton

# ---- collection membership
scene.collection.objects.link(ob_train_gate001b_qc_skeleton)
scene.collection.objects.link(ob_train_gate001b_reference)
scene.collection.objects.link(ob_train_gate001b_physics)
col_train_gate001b.objects.link(ob_train_gate001b_qc_skeleton)
col_train_gate001b.objects.link(ob_train_gate001b_reference)
col_train_gate001b.objects.link(ob_train_gate001b_physics)

# ---- scene / render settings (as saved in the file)
scene.frame_start = 1; scene.frame_end = 250; scene.frame_set(0)
scene.render.engine = 'BLENDER_EEVEE_NEXT'
scene.cycles.use_denoising = False
scene.cycles.samples = 128
scene.cycles.sampling_pattern = 'TABULATED_SOBOL'
scene.cycles.use_adaptive_sampling = False
scene.cycles.use_light_tree = False
scene.view_settings.view_transform = 'Filmic'
bpy.context.view_layer.update()

# ---- added for rendering (the .blend has no active camera and no usable light): camera, sun + grey world if the file has none
cam_auto = bpy.data.cameras.new('AutoCamera')
cam_auto.lens = 50.0
cam_auto.sensor_width = 36.0
cam_auto.clip_end = 6518.47
ob_auto_camera = bpy.data.objects.new('AutoCamera', cam_auto)
scene.collection.objects.link(ob_auto_camera)
ob_auto_camera.location = (371.424, -445.709, 457.14)
ob_auto_camera.rotation_euler = (1.09748, -7.21219e-08, 0.694738)
scene.camera = ob_auto_camera
light_auto_sun = bpy.data.lights.new('AutoSun', 'SUN')
light_auto_sun.energy = 3.0
light_auto_sun.angle = 0.0523599
ob_auto_sun = bpy.data.objects.new('AutoSun', light_auto_sun)
scene.collection.objects.link(ob_auto_sun)
ob_auto_sun.rotation_euler = (0.872665, 0.174533, 0.523599)
if scene.world is None:
    world_auto = bpy.data.worlds.new('AutoWorld')
    world_auto.color = (0.3, 0.3, 0.3)
    scene.world = world_auto
bpy.context.view_layer.update()
